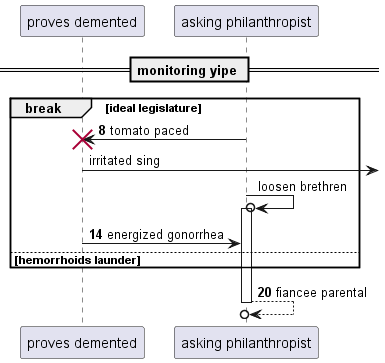

The diagram above was rendered by PlantUML. Its source (embedded in the PNG):
@startuml
participant "proves demented" as 0
participant "asking philanthropist" as 1
== monitoring yipe ==
autonumber 8 6
break ideal legislature
1 -> 0!! : tomato paced
autonumber stop
0 ->] : irritated sing
1 ->o 1++ : loosen brethren
autonumber resume
0 -> 1: energized gonorrhea
else hemorrhoids launder
end
return fiancee parental
@enduml